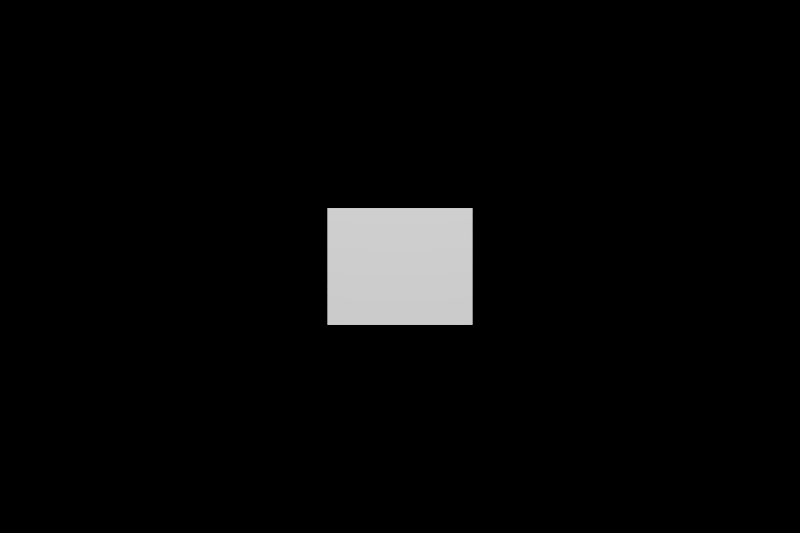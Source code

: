 # Source: setup_fst.blend  (saved by Blender 4.5.88; exported with 4.5.12 LTS)
import bpy
from mathutils import Matrix  # noqa: F401  (used for matrix-valued properties, if any)

bpy.ops.wm.read_factory_settings(use_empty=True)
scene = bpy.context.scene
scene.name = 'Scene'

# ---- collections
col_collection = bpy.data.collections.new('Collection'); scene.collection.children.link(col_collection)

# ---- materials (node trees are filled in below, after node groups)
mat_material = bpy.data.materials.new('Material')

# ---- material node trees
mat_material.use_nodes = True; mat_material.node_tree.nodes.clear()
_N = mat_material.node_tree.nodes; _L = mat_material.node_tree.links
n0 = _N.new('ShaderNodeOutputMaterial'); n0.name = 'Material Output'; n0.location = (300, 300)
n1 = _N.new('ShaderNodeBsdfDiffuse'); n1.name = 'Diffuse BSDF'; n1.location = (-3, 288)
n1.inputs[0].default_value = (0.7991, 0.7991, 0.7991, 1.0)
_L.new(n1.outputs[0], n0.inputs[0])
n0.is_active_output = True

# ---- world
world_world = bpy.data.worlds.new('World'); scene.world = world_world
world_world.use_nodes = True; world_world.node_tree.nodes.clear()
_N = world_world.node_tree.nodes; _L = world_world.node_tree.links
n0 = _N.new('ShaderNodeOutputWorld'); n0.name = 'World Output'; n0.location = (300, 300)
n1 = _N.new('ShaderNodeBackground'); n1.name = 'Background'; n1.location = (10, 300)
n1.inputs[0].default_value = (0.0, 0.0, 0.0, 1.0)
n1.inputs[1].default_value = 0.0
_L.new(n1.outputs[0], n0.inputs[0])
n0.is_active_output = True
world_world.color = (0.05088, 0.05088, 0.05088)
world_world.sun_shadow_jitter_overblur = 0.0

# ---- cameras
cam_camera_159 = bpy.data.cameras.new('Camera.159')
cam_camera_159.sensor_fit = 'HORIZONTAL'
cam_camera_159.clip_start = 1e-06
cam_camera_159.clip_end = 1.0
cam_camera_159.ortho_scale = 10.0

# ---- lights
light_light_001 = bpy.data.lights.new('light.001', 'AREA')
light_light_001.energy = 1.17
light_light_001.shape = 'RECTANGLE'
light_light_001.size = 0.0536
light_light_001.size_y = 0.0536
light_light_001.spread = 2.443
light_light_002 = bpy.data.lights.new('light.002', 'AREA')
light_light_002.energy = 1.17
light_light_002.shape = 'RECTANGLE'
light_light_002.size = 0.0536
light_light_002.size_y = 0.0536
light_light_002.spread = 2.443
light_light_003 = bpy.data.lights.new('light.003', 'AREA')
light_light_003.energy = 1.17
light_light_003.shape = 'RECTANGLE'
light_light_003.size = 0.0536
light_light_003.size_y = 0.0536
light_light_003.spread = 2.443
light_light_004 = bpy.data.lights.new('light.004', 'AREA')
light_light_004.energy = 1.17
light_light_004.shape = 'RECTANGLE'
light_light_004.size = 0.0536
light_light_004.size_y = 0.0536
light_light_004.spread = 2.443

# ---- meshes
me_plane_001 = bpy.data.meshes.new('Plane.001')
me_plane_001.from_pydata([(-0.0165, -0.0145, 0.0), (0.0165, -0.0145, 0.0), (-0.0165, 0.0145, 0.0), (0.0165, 0.0145, 0.0)], [], [(0, 1, 3, 2)])
_uv = me_plane_001.uv_layers.new(name='UVMap')
_uv.uv.foreach_set('vector', [0.0, 0.0, 1.0, 0.0, 1.0, 1.0, 0.0, 1.0])
me_plane_001.materials.append(mat_material)
me_plane_001.update()

# ---- objects
ob_camera_main = bpy.data.objects.new('Camera_Main', cam_camera_159)
ob_plane = bpy.data.objects.new('Plane', me_plane_001)
ob_light_001 = bpy.data.objects.new('light.001', light_light_001)
ob_light_002 = bpy.data.objects.new('light.002', light_light_002)
ob_light_003 = bpy.data.objects.new('light.003', light_light_003)
ob_light_004 = bpy.data.objects.new('light.004', light_light_004)

# ---- transforms, parenting, visibility, modifiers, constraints
ob_camera_main.location = (0.0, 0.0, 0.2)
ob_plane.location = (0.0, 0.0, 0.0)
ob_plane.rotation_mode = 'QUATERNION'
ob_plane.rotation_quaternion = (1.0, 0.0, 0.0, 0.0)
ob_plane.scale = (0.7879, 0.7241, 1.0)
ob_light_001.location = (-0.2121, 0.0, 0.2121)
ob_light_001.rotation_euler = (0.7854, -3.894e-08, -1.571)
ob_light_001.hide_render = True
ob_light_002.location = (-1.299e-17, -0.2121, 0.2121)
ob_light_002.rotation_euler = (0.7854, -4.416e-24, -6.123e-17)
ob_light_002.hide_render = True
ob_light_003.location = (0.2121, -2.598e-17, 0.2121)
ob_light_003.rotation_euler = (0.7854, 3.894e-08, 1.571)
ob_light_003.hide_render = True
ob_light_004.location = (3.897e-17, 0.2121, 0.2121)
ob_light_004.rotation_euler = (0.7854, -6.182e-08, -3.142)

# ---- collection membership
col_collection.objects.link(ob_camera_main)
col_collection.objects.link(ob_plane)
col_collection.objects.link(ob_light_001)
col_collection.objects.link(ob_light_002)
col_collection.objects.link(ob_light_003)
col_collection.objects.link(ob_light_004)

# ---- scene / render settings (as saved in the file)
scene.camera = ob_camera_main
scene.frame_start = 1; scene.frame_end = 250; scene.frame_set(1)
scene.render.engine = 'CYCLES'
scene.render.image_settings.color_mode = 'RGB'
scene.render.image_settings.color_management = 'OVERRIDE'
scene.render.resolution_x = 6240
scene.render.resolution_y = 4160
scene.render.dither_intensity = 0.0
scene.render.film_transparent = True
scene.render.use_persistent_data = True
scene.cycles.use_denoising = False
scene.cycles.use_adaptive_sampling = False
scene.cycles.caustics_reflective = False
scene.cycles.caustics_refractive = False
scene.cycles.max_bounces = 0
scene.cycles.diffuse_bounces = 0
scene.cycles.glossy_bounces = 0
scene.cycles.transmission_bounces = 0
scene.cycles.transparent_max_bounces = 0
scene.cycles.pixel_filter_type = 'BOX'
scene.cycles.filter_width = 0.01
scene.cycles.sample_clamp_indirect = 0.0
scene.view_settings.view_transform = 'Raw'
bpy.context.view_layer.update()

